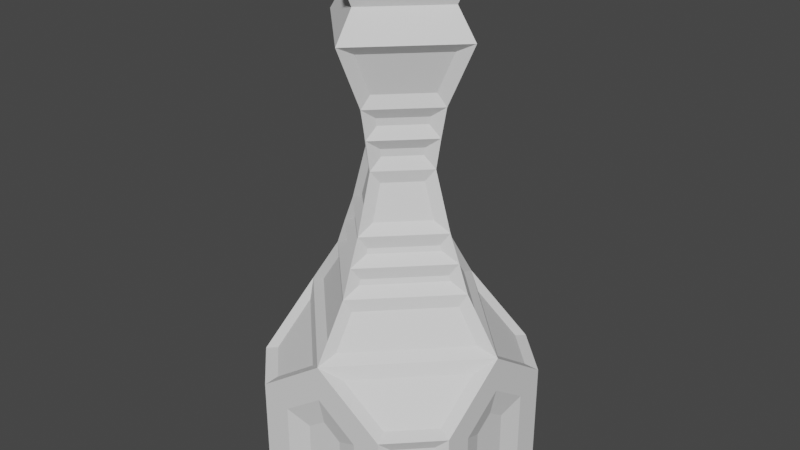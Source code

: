 # Source: queen.blend  (saved by Blender 3.4.6; exported with 4.5.12 LTS)
import bpy
from mathutils import Matrix  # noqa: F401  (used for matrix-valued properties, if any)

bpy.ops.wm.read_factory_settings(use_empty=True)
scene = bpy.context.scene
scene.name = 'Scene'

# ---- collections
col_collection = bpy.data.collections.new('Collection'); scene.collection.children.link(col_collection)

# ---- world
world_world = bpy.data.worlds.new('World'); scene.world = world_world
world_world.use_nodes = True; world_world.node_tree.nodes.clear()
_N = world_world.node_tree.nodes; _L = world_world.node_tree.links
n0 = _N.new('ShaderNodeOutputWorld'); n0.name = 'World Output'; n0.location = (300, 300)
n1 = _N.new('ShaderNodeBackground'); n1.name = 'Background'; n1.location = (10, 300)
n1.inputs[0].default_value = (0.05088, 0.05088, 0.05088, 1.0)
_L.new(n1.outputs[0], n0.inputs[0])
n0.is_active_output = True
world_world.color = (0.05088, 0.05088, 0.05088)
world_world.use_sun_shadow = False
world_world.sun_shadow_jitter_overblur = 0.0

# ---- meshes
me_plane = bpy.data.meshes.new('Plane')
me_plane.from_pydata([(-0.1638, -0.95, 0.45), (-0.95, -0.1638, 0.45), (0.95, -0.1638, 0.45), (0.1638, -0.95, 0.45), (-0.95, 0.1638, 0.45), (-0.1638, 0.95, 0.45), (0.1638, 0.95, 0.45), (0.95, 0.1638, 0.45), (-0.8884, -0.5754, 1.102), (-0.8884, -0.1617, 1.394), (-0.1617, -0.8884, 1.394), (-0.5754, -0.8884, 1.102), (0.5754, -0.8884, 1.102), (0.8884, -0.1617, 1.394), (0.8884, -0.5754, 1.102), (-0.5754, 0.8884, 1.102), (0.1617, 0.8884, 1.394), (-0.8884, 0.5754, 1.102), (0.8884, 0.5754, 1.102), (0.5754, 0.8884, 1.102), (-0.03881, 0.5468, 2.05), (0.5468, 0.03881, 2.05), (-0.5468, 0.03881, 2.05), (0.03881, -0.5468, 2.05), (0.03629, 0.325, 3.374), (0.325, -0.03629, 3.374), (-0.325, 0.03629, 3.374), (0.03629, -0.325, 3.374), (-0.04483, 0.831, 1.569), (0.831, 0.04483, 1.569), (-0.831, 0.04483, 1.569), (0.04483, -0.831, 1.569), (-0.04056, 0.5479, 3.921), (0.5479, -0.04056, 3.921), (-0.5479, 0.04056, 3.921), (-0.04056, -0.5479, 3.921), (-0.0392, 0.4553, 2.288), (0.4553, 0.0392, 2.288), (-0.4553, 0.0392, 2.288), (0.0392, -0.4553, 2.288), (0.03607, 0.278, 3.112), (0.278, -0.03607, 3.112), (-0.278, 0.03607, 3.112), (0.03607, -0.278, 3.112), (-0.03763, 0.371, 2.529), (0.371, 0.03763, 2.529), (-0.371, 0.03763, 2.529), (0.03763, -0.371, 2.529), (-0.03763, 0.2797, 2.833), (0.2797, 0.03763, 2.833), (-0.2797, 0.03763, 2.833), (0.03763, -0.2797, 2.833), (0.03763, 0.371, 2.529), (0.03763, 0.2797, 2.833), (-0.2797, -0.03763, 2.833), (-0.371, -0.03763, 2.529), (0.371, -0.03763, 2.529), (0.2797, -0.03763, 2.833), (-0.0392, 0.438, 2.332), (0.03607, 0.2673, 3.047), (0.438, 0.0392, 2.332), (0.2673, -0.03607, 3.047), (-0.03763, -0.2797, 2.833), (-0.03763, -0.371, 2.529), (0.03607, -0.2673, 3.047), (0.0392, -0.438, 2.332), (-0.2673, 0.03607, 3.047), (-0.438, 0.0392, 2.332), (-0.4553, -0.0392, 2.288), (0.0392, 0.4553, 2.288), (-0.438, -0.0392, 2.332), (0.0392, 0.438, 2.332), (-0.03881, 0.5298, 2.096), (0.4553, -0.0392, 2.288), (1.184e-08, 0.5071, 2.442), (0.438, -0.0392, 2.332), (0.5298, 0.03881, 2.096), (-0.0392, -0.4553, 2.288), (0.5071, -1.395e-08, 2.442), (-0.0392, -0.438, 2.332), (0.03881, -0.5298, 2.096), (-0.5298, 0.03881, 2.096), (-1.303e-08, -0.5071, 2.442), (-0.5071, 1.396e-08, 2.442), (-0.5468, -0.03881, 2.05), (0.03881, 0.5468, 2.05), (-0.5298, -0.03881, 2.096), (0.03881, 0.5298, 2.096), (-0.04483, 0.6415, 1.855), (0.5468, -0.03881, 2.05), (8.078e-09, 0.6008, 2.205), (0.5298, -0.03881, 2.096), (0.6415, 0.04483, 1.855), (-0.03881, -0.5468, 2.05), (0.6008, -1.678e-08, 2.205), (-0.03881, -0.5298, 2.096), (0.04483, -0.6415, 1.855), (-0.6415, 0.04483, 1.855), (-1.303e-08, -0.6008, 2.205), (-0.6008, 1.584e-08, 2.205), (0.278, 0.03607, 3.112), (-0.03607, -0.278, 3.112), (0.2673, 0.03607, 3.047), (-0.03607, -0.2673, 3.047), (-0.03607, 0.278, 3.112), (0.3132, -0.03629, 3.311), (-0.03607, 0.2673, 3.047), (0.3571, -1.96e-08, 2.942), (9.952e-09, 0.4008, 3.205), (0.4008, -1.584e-08, 3.205), (7.131e-09, 0.3571, 2.942), (0.3571, -1.96e-08, 2.942), (-0.278, -0.03607, 3.112), (0.03629, 0.3132, 3.311), (-0.2673, -0.03607, 3.047), (7.131e-09, 0.3571, 2.942), (0.03629, -0.3132, 3.311), (-0.3132, 0.03629, 3.311), (-2.053e-08, -0.3571, 2.942), (-0.3571, 1.865e-08, 2.942), (0.325, 0.03629, 3.374), (-0.03629, -0.325, 3.374), (0.3132, 0.03629, 3.311), (-0.03629, -0.3132, 3.311), (-0.03629, 0.325, 3.374), (0.3869, -0.04056, 3.577), (-0.03629, 0.3132, 3.311), (0.4008, -1.584e-08, 3.205), (-0.325, -0.03629, 3.374), (-0.04056, 0.3869, 3.577), (-0.3132, -0.03629, 3.311), (9.952e-09, 0.4008, 3.205), (-0.04056, -0.3869, 3.577), (-0.3869, 0.04056, 3.577), (-1.865e-08, -0.4008, 3.205), (-0.4008, 1.583e-08, 3.205), (-0.5479, -0.04056, 3.921), (0.04056, 0.5479, 3.921), (-0.3869, -0.04056, 3.577), (0.04056, 0.3869, 3.577), (0.04056, -0.5479, 3.921), (-0.7, 1.583e-08, 4.0), (0.04056, -0.3869, 3.577), (-0.4502, 1.583e-08, 3.466), (0.5479, 0.04056, 3.921), (-1.49e-08, -0.7, 4.0), (0.3869, 0.04056, 3.577), (-1.49e-08, -0.4502, 3.466), (1.49e-08, 0.7, 4.0), (0.7, -1.49e-08, 4.0), (1.49e-08, 0.4502, 3.466), (0.4502, -1.49e-08, 3.466), (-0.831, -0.04483, 1.569), (0.04483, 0.831, 1.569), (-0.6415, -0.04483, 1.855), (0.04483, 0.6415, 1.855), (1.49e-08, 1.0, 1.5), (0.831, -0.04483, 1.569), (1.49e-08, 0.6902, 1.966), (0.6415, -0.04483, 1.855), (1.0, -1.49e-08, 1.5), (-0.04483, -0.831, 1.569), (0.6902, -1.49e-08, 1.966), (-0.04483, -0.6415, 1.855), (-1.49e-08, -1.0, 1.5), (-1.0, 1.49e-08, 1.5), (-1.49e-08, -0.6902, 1.966), (-0.6902, 1.49e-08, 1.966), (-0.1638, -0.95, 0.8335), (0.1617, -0.8884, 1.394), (-0.8884, 0.1617, 1.394), (-0.95, -0.1638, 0.8335), (0.95, -0.1638, 0.8335), (0.8884, 0.1617, 1.394), (0.1638, -0.95, 0.8335), (-1.49e-08, -0.95, 0.9492), (0.95, 0.1638, 0.8335), (0.1638, 0.95, 0.8335), (-0.1617, 0.8884, 1.394), (0.95, -1.49e-08, 0.9492), (1.49e-08, 0.95, 0.9492), (-0.1638, 0.95, 0.8335), (-0.95, 0.1638, 0.8335), (-0.95, 1.49e-08, 0.9492), (-0.8939, 0.6492, 0.1), (-0.8939, -0.6492, 0.1), (-1.0, 1.49e-08, 1.5), (-0.8939, -0.6492, 0.9667), (-0.8939, 0.6492, 0.9667), (0.6492, -0.8939, 0.1), (-0.6492, -0.8939, 0.1), (-0.6492, -0.8939, 0.9667), (-1.49e-08, -1.0, 1.5), (0.6492, -0.8939, 0.9667), (0.8939, 0.6492, 0.1), (0.8939, -0.6492, 0.1), (0.8939, -0.6492, 0.9667), (1.0, -1.49e-08, 1.5), (0.8939, 0.6492, 0.9667), (-0.6492, 0.8939, 0.1), (0.6492, 0.8939, 0.1), (1.49e-08, 1.0, 1.5), (-0.6492, 0.8939, 0.9667), (0.6492, 0.8939, 0.9667), (-0.3638, 1.0, 0.25), (0.3638, 1.0, 0.25), (1.49e-08, 1.0, 1.194), (-0.3638, 1.0, 0.9371), (0.3638, 1.0, 0.9371), (-1.0, 0.3638, 0.25), (-1.0, -0.3638, 0.25), (-1.0, 1.49e-08, 1.194), (-1.0, -0.3638, 0.9371), (-1.0, 0.3638, 0.9371), (0.3638, -1.0, 0.25), (-0.3638, -1.0, 0.25), (-0.3638, -1.0, 0.9371), (-1.49e-08, -1.0, 1.194), (0.3638, -1.0, 0.9371), (1.0, 0.3638, 0.25), (1.0, -0.3638, 0.25), (1.0, -0.3638, 0.9371), (1.0, -1.49e-08, 1.194), (1.0, 0.3638, 0.9371), (1.0, 0.6138, 0.0), (0.6138, 1.0, 0.0), (1.0, 0.6138, 1.067), (0.6138, 1.0, 1.067), (-0.6138, 1.0, 0.0), (-1.0, 0.6138, 0.0), (-0.6138, 1.0, 1.067), (-1.0, 0.6138, 1.067), (-1.0, -0.6138, 0.0), (-0.6138, -1.0, 0.0), (-1.0, -0.6138, 1.067), (-0.6138, -1.0, 1.067), (0.6138, -1.0, 0.0), (1.0, -0.6138, 0.0), (0.6138, -1.0, 1.067), (1.0, -0.6138, 1.067), (1.024e-08, 0.525, 4.25), (0.525, -1.118e-08, 4.25), (-0.525, 1.187e-08, 4.25), (-1.211e-08, -0.525, 4.25), (1.356e-08, 0.1613, 4.5), (0.1613, -1.397e-08, 4.5), (-0.1613, 1.484e-08, 4.5), (-1.438e-08, -0.1613, 4.5), (1.356e-08, 0.6562, 4.5), (0.6562, -1.397e-08, 4.5), (-0.6562, 1.484e-08, 4.5), (-1.438e-08, -0.6562, 4.5), (1.31e-10, 0.0, 4.7), (0.0, 0.0, 4.7), (0.0, 0.0, 4.7), (1.31e-10, 0.0, 4.7)], [], [(193, 189, 195, 196), (200, 203, 198, 194), (233, 232, 229, 228, 225, 224, 237, 236), (0, 3, 174, 175, 168), (202, 199, 184, 188), (2, 7, 176, 179, 172), (4, 1, 171, 183, 182), (6, 5, 181, 180, 177), (16, 173, 18, 19), (13, 169, 12, 14), (10, 9, 8, 11), (170, 178, 15, 17), (190, 191, 187, 185), (201, 186, 165, 156), (186, 192, 164, 165), (192, 197, 160, 164), (197, 201, 156, 160), (47, 56, 57, 51), (141, 145, 243, 242), (45, 52, 53, 49), (55, 63, 62, 54), (44, 46, 50, 48), (155, 92, 29, 153), (97, 88, 28, 30), (159, 96, 31, 157), (163, 154, 152, 161), (146, 139, 137, 144), (129, 133, 34, 32), (142, 125, 33, 140), (138, 132, 35, 136), (87, 76, 21, 85), (81, 72, 20, 22), (91, 80, 23, 89), (95, 86, 84, 93), (122, 113, 24, 120), (126, 117, 26, 124), (116, 105, 25, 27), (130, 123, 121, 128), (71, 60, 37, 69), (67, 58, 36, 38), (75, 65, 39, 73), (79, 70, 68, 77), (102, 59, 40, 100), (106, 66, 42, 104), (64, 61, 41, 43), (114, 103, 101, 112), (44, 48, 115, 74), (50, 46, 83, 119), (46, 44, 74, 83), (48, 50, 119, 115), (45, 49, 107, 78), (53, 52, 74, 115), (52, 45, 78, 74), (49, 53, 115, 107), (57, 56, 78, 107), (47, 51, 118, 82), (56, 47, 82, 78), (51, 57, 107, 118), (62, 63, 82, 118), (55, 54, 119, 83), (63, 55, 83, 82), (54, 62, 118, 119), (38, 36, 90, 99), (58, 67, 83, 74), (36, 58, 74, 90), (67, 38, 99, 83), (69, 37, 94, 90), (60, 71, 74, 78), (71, 69, 90, 74), (37, 60, 78, 94), (73, 39, 98, 94), (65, 75, 78, 82), (75, 73, 94, 78), (39, 65, 82, 98), (77, 68, 99, 98), (70, 79, 82, 83), (68, 70, 83, 99), (79, 77, 98, 82), (22, 20, 158, 167), (72, 81, 99, 90), (20, 72, 90, 158), (81, 22, 167, 99), (85, 21, 162, 158), (76, 87, 90, 94), (87, 85, 158, 90), (21, 76, 94, 162), (89, 23, 166, 162), (80, 91, 94, 98), (91, 89, 162, 94), (23, 80, 98, 166), (93, 84, 167, 166), (86, 95, 98, 99), (84, 86, 99, 167), (95, 93, 166, 98), (43, 41, 127, 134), (61, 64, 118, 107), (41, 61, 107, 127), (64, 43, 134, 118), (109, 108, 131, 127), (110, 111, 107, 115), (111, 109, 127, 107), (108, 110, 115, 131), (100, 40, 108, 109), (59, 102, 111, 110), (102, 100, 109, 111), (40, 59, 110, 108), (104, 42, 135, 131), (66, 106, 115, 119), (106, 104, 131, 115), (42, 66, 119, 135), (112, 101, 134, 135), (103, 114, 119, 118), (114, 112, 135, 119), (101, 103, 118, 134), (27, 25, 151, 147), (105, 116, 134, 127), (25, 105, 127, 151), (116, 27, 147, 134), (120, 24, 150, 151), (113, 122, 127, 131), (122, 120, 151, 127), (24, 113, 131, 150), (124, 26, 143, 150), (117, 126, 131, 135), (126, 124, 150, 131), (26, 117, 135, 143), (128, 121, 147, 143), (123, 130, 135, 134), (130, 128, 143, 135), (121, 123, 134, 147), (32, 34, 141, 148), (133, 129, 150, 143), (129, 32, 148, 150), (34, 133, 143, 141), (136, 35, 145, 141), (132, 138, 143, 147), (138, 136, 141, 143), (35, 132, 147, 145), (140, 33, 149, 145), (125, 142, 147, 151), (33, 125, 151, 149), (142, 140, 145, 147), (144, 137, 148, 149), (139, 146, 151, 150), (146, 144, 149, 151), (137, 139, 150, 148), (30, 28, 156, 165), (88, 97, 167, 158), (28, 88, 158, 156), (97, 30, 165, 167), (153, 29, 160, 156), (92, 155, 158, 162), (155, 153, 156, 158), (29, 92, 162, 160), (157, 31, 164, 160), (96, 159, 162, 166), (159, 157, 160, 162), (31, 96, 166, 164), (161, 152, 165, 164), (154, 163, 166, 167), (152, 154, 167, 165), (163, 161, 164, 166), (10, 11, 235, 192), (9, 10, 192, 186), (8, 9, 186, 234), (11, 8, 234, 235), (13, 14, 239, 197), (14, 12, 238, 239), (12, 169, 192, 238), (169, 13, 197, 192), (19, 18, 226, 227), (173, 16, 201, 197), (18, 173, 197, 226), (16, 19, 227, 201), (15, 178, 201, 230), (17, 15, 230, 231), (178, 170, 186, 201), (170, 17, 231, 186), (210, 209, 229, 232), (211, 212, 234, 186), (212, 210, 232, 234), (209, 213, 231, 229), (213, 211, 186, 231), (214, 215, 233, 236), (216, 217, 192, 235), (215, 216, 235, 233), (217, 218, 238, 192), (218, 214, 236, 238), (219, 220, 237, 224), (221, 222, 197, 239), (220, 221, 239, 237), (223, 219, 224, 226), (222, 223, 226, 197), (204, 205, 225, 228), (206, 207, 230, 201), (207, 204, 228, 230), (205, 208, 227, 225), (208, 206, 201, 227), (5, 6, 205, 204), (180, 181, 207, 206), (181, 5, 204, 207), (6, 177, 208, 205), (177, 180, 206, 208), (1, 4, 209, 210), (183, 171, 212, 211), (171, 1, 210, 212), (4, 182, 213, 209), (182, 183, 211, 213), (3, 0, 215, 214), (168, 175, 217, 216), (0, 168, 216, 215), (175, 174, 218, 217), (174, 3, 214, 218), (7, 2, 220, 219), (172, 179, 222, 221), (2, 172, 221, 220), (176, 7, 219, 223), (179, 176, 223, 222), (200, 194, 224, 225), (198, 203, 227, 226), (194, 198, 226, 224), (203, 200, 225, 227), (184, 199, 228, 229), (202, 188, 231, 230), (188, 184, 229, 231), (199, 202, 230, 228), (190, 185, 232, 233), (187, 191, 235, 234), (191, 190, 233, 235), (185, 187, 234, 232), (195, 189, 236, 237), (193, 196, 239, 238), (189, 193, 238, 236), (196, 195, 237, 239), (242, 243, 251, 250), (148, 141, 242, 240), (145, 149, 241, 243), (149, 148, 240, 241), (244, 246, 254, 252), (240, 242, 250, 248), (243, 241, 249, 251), (241, 240, 248, 249), (244, 245, 249, 248), (246, 244, 248, 250), (245, 247, 251, 249), (247, 246, 250, 251), (254, 255, 253, 252), (247, 245, 253, 255), (245, 244, 252, 253), (246, 247, 255, 254)])
_uv = me_plane.uv_layers.new(name='UVMap')
_uv.uv.foreach_set('vector', [0.8423, 0.03536, 0.8423, 0.03536, 0.9646, 0.1577, 0.9646, 0.1577, 0.8423, 0.9646, 0.8423, 0.9646, 0.9646, 0.8423, 0.9646, 0.8423, 0.1931, 0.0, 0.0, 0.1931, 0.0, 0.8069, 0.1931, 1.0, 0.8069, 1.0, 1.0, 0.8069, 1.0, 0.1931, 0.8069, 0.0, 0.4181, 0.0, 0.5819, 0.0, 0.5818, 0.0, 0.4999, 0.0, 0.418, 0.0, 0.1577, 0.9646, 0.1577, 0.9646, 0.03536, 0.8423, 0.03536, 0.8423, 1.0, 0.4181, 1.0, 0.5819, 1.0, 0.5818, 1.0, 0.4999, 1.0, 0.418, 0.0, 0.5819, 0.0, 0.4181, 0.0, 0.4182, 0.0, 0.5001, 0.0, 0.582, 0.5819, 1.0, 0.4181, 1.0, 0.4182, 1.0, 0.5001, 1.0, 0.582, 1.0, 0.5937, 0.9567, 0.9567, 0.5937, 0.9567, 0.8002, 0.8002, 0.9567, 0.9567, 0.4063, 0.5937, 0.04327, 0.8002, 0.04329, 0.9567, 0.1998, 0.4063, 0.04327, 0.04327, 0.4063, 0.04329, 0.1998, 0.1998, 0.04329, 0.04327, 0.5937, 0.4063, 0.9567, 0.1998, 0.9567, 0.04329, 0.8002, 0.1577, 0.03536, 0.1577, 0.03536, 0.03536, 0.1577, 0.03536, 0.1577, 0.4995, 1.0, 0.0, 0.5005, 0.0, 0.5005, 0.4995, 1.0, 0.0, 0.4995, 0.4995, 0.0, 0.4995, 0.0, 0.0, 0.4995, 0.5005, 0.0, 1.0, 0.4995, 1.0, 0.4995, 0.5005, 0.0, 1.0, 0.5005, 0.5005, 1.0, 0.5005, 1.0, 1.0, 0.5005, 0.5866, 0.0692, 0.9329, 0.4303, 0.8955, 0.3993, 0.5761, 0.1003, 0.0, 0.4995, 0.4995, 0.0, 0.4995, 0.0, 0.0, 0.4995, 0.9329, 0.5866, 0.5866, 0.9329, 0.5761, 0.8955, 0.8955, 0.5761, 0.0692, 0.4303, 0.4303, 0.0692, 0.3993, 0.1003, 0.1003, 0.3993, 0.4303, 0.9329, 0.0692, 0.5866, 0.1003, 0.5761, 0.3993, 0.8955, 0.5538, 0.9591, 0.9591, 0.5538, 0.9603, 0.5431, 0.5431, 0.9603, 0.04184, 0.5538, 0.4577, 0.9591, 0.4596, 0.9603, 0.03995, 0.5431, 0.9591, 0.4577, 0.5538, 0.04184, 0.5431, 0.03995, 0.9603, 0.4596, 0.4577, 0.04184, 0.04184, 0.4577, 0.03995, 0.4596, 0.4596, 0.03995, 0.9217, 0.5624, 0.5624, 0.9217, 0.5564, 0.9406, 0.9406, 0.5564, 0.4232, 0.9217, 0.07631, 0.5624, 0.05888, 0.5564, 0.4406, 0.9406, 0.5624, 0.07631, 0.9217, 0.4232, 0.9406, 0.4406, 0.5564, 0.05888, 0.07631, 0.4232, 0.4232, 0.07631, 0.4406, 0.05888, 0.05888, 0.4406, 0.5674, 0.9545, 0.9545, 0.5674, 0.9546, 0.5653, 0.5653, 0.9546, 0.04774, 0.5674, 0.4518, 0.9545, 0.452, 0.9546, 0.04747, 0.5653, 0.9545, 0.4518, 0.5674, 0.04774, 0.5653, 0.04747, 0.9546, 0.452, 0.4518, 0.04774, 0.04774, 0.4518, 0.04747, 0.452, 0.452, 0.04747, 0.9019, 0.5706, 0.5706, 0.9019, 0.5704, 0.9052, 0.9052, 0.5704, 0.4061, 0.9019, 0.09343, 0.5706, 0.09061, 0.5704, 0.4089, 0.9052, 0.5706, 0.09343, 0.9019, 0.4061, 0.9052, 0.4089, 0.5704, 0.09061, 0.09343, 0.4061, 0.4061, 0.09343, 0.4089, 0.09061, 0.09061, 0.4089, 0.5817, 0.9495, 0.9495, 0.5817, 0.9502, 0.5794, 0.5794, 0.9502, 0.05431, 0.5817, 0.4452, 0.9495, 0.4461, 0.9502, 0.0534, 0.5794, 0.9495, 0.4452, 0.5817, 0.05431, 0.5794, 0.0534, 0.9502, 0.4461, 0.4452, 0.05431, 0.05431, 0.4452, 0.0534, 0.4461, 0.4461, 0.0534, 0.8855, 0.575, 0.575, 0.8855, 0.5743, 0.889, 0.889, 0.5743, 0.3927, 0.8855, 0.1068, 0.575, 0.1039, 0.5743, 0.3956, 0.889, 0.575, 0.1068, 0.8855, 0.3927, 0.889, 0.3956, 0.5743, 0.1039, 0.1068, 0.3927, 0.3927, 0.1068, 0.3956, 0.1039, 0.1039, 0.3956, 0.4303, 0.9329, 0.3993, 0.8955, 0.4781, 0.9781, 0.5173, 1.018, 0.1003, 0.5761, 0.0692, 0.5866, -0.01775, 0.5173, 0.02138, 0.4781, 0.0692, 0.5866, 0.4303, 0.9329, 0.5173, 1.018, -0.01775, 0.5173, 0.3993, 0.8955, 0.1003, 0.5761, 0.02138, 0.4781, 0.4781, 0.9781, 0.9329, 0.5866, 0.8955, 0.5761, 0.9781, 0.4781, 1.018, 0.5173, 0.5761, 0.8955, 0.5866, 0.9329, 0.5173, 1.018, 0.4781, 0.9781, 0.5866, 0.9329, 0.9329, 0.5866, 1.018, 0.5173, 0.5173, 1.018, 0.8955, 0.5761, 0.5761, 0.8955, 0.4781, 0.9781, 0.9781, 0.4781, 0.8955, 0.3993, 0.9329, 0.4303, 1.018, 0.5173, 0.9781, 0.4781, 0.5866, 0.0692, 0.5761, 0.1003, 0.4781, 0.02138, 0.5173, -0.01775, 0.9329, 0.4303, 0.5866, 0.0692, 0.5173, -0.01775, 1.018, 0.5173, 0.5761, 0.1003, 0.8955, 0.3993, 0.9781, 0.4781, 0.4781, 0.02138, 0.3993, 0.1003, 0.4303, 0.0692, 0.5173, -0.01775, 0.4781, 0.02138, 0.0692, 0.4303, 0.1003, 0.3993, 0.02138, 0.4781, -0.01775, 0.5173, 0.4303, 0.0692, 0.0692, 0.4303, -0.01775, 0.5173, 0.5173, -0.01775, 0.1003, 0.3993, 0.3993, 0.1003, 0.4781, 0.02138, 0.02138, 0.4781, 0.0534, 0.5794, 0.4461, 0.9502, 0.5128, 1.013, -0.0133, 0.5128, 0.4452, 0.9495, 0.05431, 0.5817, -0.01775, 0.5173, 0.5173, 1.018, 0.4461, 0.9502, 0.4452, 0.9495, 0.5173, 1.018, 0.5128, 1.013, 0.05431, 0.5817, 0.0534, 0.5794, -0.0133, 0.5128, -0.01775, 0.5173, 0.5794, 0.9502, 0.9502, 0.5794, 1.013, 0.5128, 0.5128, 1.013, 0.9495, 0.5817, 0.5817, 0.9495, 0.5173, 1.018, 1.018, 0.5173, 0.5817, 0.9495, 0.5794, 0.9502, 0.5128, 1.013, 0.5173, 1.018, 0.9502, 0.5794, 0.9495, 0.5817, 1.018, 0.5173, 1.013, 0.5128, 0.9502, 0.4461, 0.5794, 0.0534, 0.5128, -0.0133, 1.013, 0.5128, 0.5817, 0.05431, 0.9495, 0.4452, 1.018, 0.5173, 0.5173, -0.01775, 0.9495, 0.4452, 0.9502, 0.4461, 1.013, 0.5128, 1.018, 0.5173, 0.5794, 0.0534, 0.5817, 0.05431, 0.5173, -0.01775, 0.5128, -0.0133, 0.4461, 0.0534, 0.0534, 0.4461, -0.0133, 0.5128, 0.5128, -0.0133, 0.05431, 0.4452, 0.4452, 0.05431, 0.5173, -0.01775, -0.01775, 0.5173, 0.0534, 0.4461, 0.05431, 0.4452, -0.01775, 0.5173, -0.0133, 0.5128, 0.4452, 0.05431, 0.4461, 0.0534, 0.5128, -0.0133, 0.5173, -0.01775, 0.04747, 0.5653, 0.452, 0.9546, 0.5077, 1.008, -0.008172, 0.5077, 0.4518, 0.9545, 0.04774, 0.5674, -0.0133, 0.5128, 0.5128, 1.013, 0.452, 0.9546, 0.4518, 0.9545, 0.5128, 1.013, 0.5077, 1.008, 0.04774, 0.5674, 0.04747, 0.5653, -0.008172, 0.5077, -0.0133, 0.5128, 0.5653, 0.9546, 0.9546, 0.5653, 1.008, 0.5077, 0.5077, 1.008, 0.9545, 0.5674, 0.5674, 0.9545, 0.5128, 1.013, 1.013, 0.5128, 0.5674, 0.9545, 0.5653, 0.9546, 0.5077, 1.008, 0.5128, 1.013, 0.9546, 0.5653, 0.9545, 0.5674, 1.013, 0.5128, 1.008, 0.5077, 0.9546, 0.452, 0.5653, 0.04747, 0.5077, -0.008172, 1.008, 0.5077, 0.5674, 0.04774, 0.9545, 0.4518, 1.013, 0.5128, 0.5128, -0.0133, 0.9545, 0.4518, 0.9546, 0.452, 1.008, 0.5077, 1.013, 0.5128, 0.5653, 0.04747, 0.5674, 0.04774, 0.5128, -0.0133, 0.5077, -0.008172, 0.452, 0.04747, 0.04747, 0.452, -0.008172, 0.5077, 0.5077, -0.008172, 0.04774, 0.4518, 0.4518, 0.04774, 0.5128, -0.0133, -0.0133, 0.5128, 0.04747, 0.452, 0.04774, 0.4518, -0.0133, 0.5128, -0.008172, 0.5077, 0.4518, 0.04774, 0.452, 0.04747, 0.5077, -0.008172, 0.5128, -0.0133, 0.5743, 0.1039, 0.889, 0.3956, 0.9839, 0.4836, 0.4836, 0.01594, 0.8855, 0.3927, 0.575, 0.1068, 0.4781, 0.02138, 0.9781, 0.4781, 0.889, 0.3956, 0.8855, 0.3927, 0.9781, 0.4781, 0.9839, 0.4836, 0.575, 0.1068, 0.5743, 0.1039, 0.4836, 0.01594, 0.4781, 0.02138, 0.9839, 0.4836, 0.4836, 0.9839, 0.4836, 0.9839, 0.9839, 0.4836, 0.4781, 0.9781, 0.9781, 0.4781, 0.9781, 0.4781, 0.4781, 0.9781, 0.9781, 0.4781, 0.9839, 0.4836, 0.9839, 0.4836, 0.9781, 0.4781, 0.4836, 0.9839, 0.4781, 0.9781, 0.4781, 0.9781, 0.4836, 0.9839, 0.889, 0.5743, 0.5743, 0.889, 0.4836, 0.9839, 0.9839, 0.4836, 0.575, 0.8855, 0.8855, 0.575, 0.9781, 0.4781, 0.4781, 0.9781, 0.8855, 0.575, 0.889, 0.5743, 0.9839, 0.4836, 0.9781, 0.4781, 0.5743, 0.889, 0.575, 0.8855, 0.4781, 0.9781, 0.4836, 0.9839, 0.3956, 0.889, 0.1039, 0.5743, 0.01594, 0.4836, 0.4836, 0.9839, 0.1068, 0.575, 0.3927, 0.8855, 0.4781, 0.9781, 0.02138, 0.4781, 0.3927, 0.8855, 0.3956, 0.889, 0.4836, 0.9839, 0.4781, 0.9781, 0.1039, 0.5743, 0.1068, 0.575, 0.02138, 0.4781, 0.01594, 0.4836, 0.1039, 0.3956, 0.3956, 0.1039, 0.4836, 0.01594, 0.01594, 0.4836, 0.3927, 0.1068, 0.1068, 0.3927, 0.02138, 0.4781, 0.4781, 0.02138, 0.1068, 0.3927, 0.1039, 0.3956, 0.01594, 0.4836, 0.02138, 0.4781, 0.3956, 0.1039, 0.3927, 0.1068, 0.4781, 0.02138, 0.4836, 0.01594, 0.5704, 0.09061, 0.9052, 0.4089, 0.9905, 0.49, 0.49, 0.009474, 0.9019, 0.4061, 0.5706, 0.09343, 0.4836, 0.01594, 0.9839, 0.4836, 0.9052, 0.4089, 0.9019, 0.4061, 0.9839, 0.4836, 0.9905, 0.49, 0.5706, 0.09343, 0.5704, 0.09061, 0.49, 0.009474, 0.4836, 0.01594, 0.9052, 0.5704, 0.5704, 0.9052, 0.49, 0.9905, 0.9905, 0.49, 0.5706, 0.9019, 0.9019, 0.5706, 0.9839, 0.4836, 0.4836, 0.9839, 0.9019, 0.5706, 0.9052, 0.5704, 0.9905, 0.49, 0.9839, 0.4836, 0.5704, 0.9052, 0.5706, 0.9019, 0.4836, 0.9839, 0.49, 0.9905, 0.4089, 0.9052, 0.09061, 0.5704, 0.009474, 0.49, 0.49, 0.9905, 0.09343, 0.5706, 0.4061, 0.9019, 0.4836, 0.9839, 0.01594, 0.4836, 0.4061, 0.9019, 0.4089, 0.9052, 0.49, 0.9905, 0.4836, 0.9839, 0.09061, 0.5704, 0.09343, 0.5706, 0.01594, 0.4836, 0.009474, 0.49, 0.09061, 0.4089, 0.4089, 0.09061, 0.49, 0.009474, 0.009474, 0.49, 0.4061, 0.09343, 0.09343, 0.4061, 0.01594, 0.4836, 0.4836, 0.01594, 0.09343, 0.4061, 0.09061, 0.4089, 0.009474, 0.49, 0.01594, 0.4836, 0.4089, 0.09061, 0.4061, 0.09343, 0.4836, 0.01594, 0.49, 0.009474, 0.4406, 0.9406, 0.05888, 0.5564, 0.0, 0.5005, 0.4995, 1.0, 0.07631, 0.5624, 0.4232, 0.9217, 0.49, 0.9905, 0.009474, 0.49, 0.4232, 0.9217, 0.4406, 0.9406, 0.4995, 1.0, 0.49, 0.9905, 0.05888, 0.5564, 0.07631, 0.5624, 0.009474, 0.49, 0.0, 0.5005, 0.05888, 0.4406, 0.4406, 0.05888, 0.4995, 0.0, 0.0, 0.4995, 0.4232, 0.07631, 0.07631, 0.4232, 0.009474, 0.49, 0.49, 0.009474, 0.07631, 0.4232, 0.05888, 0.4406, 0.0, 0.4995, 0.009474, 0.49, 0.4406, 0.05888, 0.4232, 0.07631, 0.49, 0.009474, 0.4995, 0.0, 0.5564, 0.05888, 0.9406, 0.4406, 1.0, 0.4995, 0.5005, 0.0, 0.9217, 0.4232, 0.5624, 0.07631, 0.49, 0.009474, 0.9905, 0.49, 0.9406, 0.4406, 0.9217, 0.4232, 0.9905, 0.49, 1.0, 0.4995, 0.5624, 0.07631, 0.5564, 0.05888, 0.5005, 0.0, 0.49, 0.009474, 0.9406, 0.5564, 0.5564, 0.9406, 0.5005, 1.0, 1.0, 0.5005, 0.5624, 0.9217, 0.9217, 0.5624, 0.9905, 0.49, 0.49, 0.9905, 0.9217, 0.5624, 0.9406, 0.5564, 1.0, 0.5005, 0.9905, 0.49, 0.5564, 0.9406, 0.5624, 0.9217, 0.49, 0.9905, 0.5005, 1.0, 0.03995, 0.5431, 0.4596, 0.9603, 0.4995, 1.0, 0.0, 0.5005, 0.4577, 0.9591, 0.04184, 0.5538, -0.008172, 0.5077, 0.5077, 1.008, 0.4596, 0.9603, 0.4577, 0.9591, 0.5077, 1.008, 0.4995, 1.0, 0.04184, 0.5538, 0.03995, 0.5431, 0.0, 0.5005, -0.008172, 0.5077, 0.5431, 0.9603, 0.9603, 0.5431, 1.0, 0.5005, 0.5005, 1.0, 0.9591, 0.5538, 0.5538, 0.9591, 0.5077, 1.008, 1.008, 0.5077, 0.5538, 0.9591, 0.5431, 0.9603, 0.5005, 1.0, 0.5077, 1.008, 0.9603, 0.5431, 0.9591, 0.5538, 1.008, 0.5077, 1.0, 0.5005, 0.9603, 0.4596, 0.5431, 0.03995, 0.5005, 0.0, 1.0, 0.4995, 0.5538, 0.04184, 0.9591, 0.4577, 1.008, 0.5077, 0.5077, -0.008172, 0.9591, 0.4577, 0.9603, 0.4596, 1.0, 0.4995, 1.008, 0.5077, 0.5431, 0.03995, 0.5538, 0.04184, 0.5077, -0.008172, 0.5005, 0.0, 0.4596, 0.03995, 0.03995, 0.4596, 0.0, 0.4995, 0.4995, 0.0, 0.04184, 0.4577, 0.4577, 0.04184, 0.5077, -0.008172, -0.008172, 0.5077, 0.03995, 0.4596, 0.04184, 0.4577, -0.008172, 0.5077, 0.0, 0.4995, 0.4577, 0.04184, 0.4596, 0.03995, 0.4995, 0.0, 0.5077, -0.008172, 0.4063, 0.04327, 0.1998, 0.04329, 0.1931, 0.0, 0.4995, 0.0, 0.04327, 0.4063, 0.4063, 0.04327, 0.4995, 0.0, 0.0, 0.4995, 0.04329, 0.1998, 0.04327, 0.4063, 0.0, 0.4995, 0.0, 0.1931, 0.1998, 0.04329, 0.04329, 0.1998, 0.0, 0.1931, 0.1931, 0.0, 0.9567, 0.4063, 0.9567, 0.1998, 1.0, 0.1931, 1.0, 0.4995, 0.9567, 0.1998, 0.8002, 0.04329, 0.8069, 0.0, 1.0, 0.1931, 0.8002, 0.04329, 0.5937, 0.04327, 0.5005, 0.0, 0.8069, 0.0, 0.5937, 0.04327, 0.9567, 0.4063, 1.0, 0.4995, 0.5005, 0.0, 0.8002, 0.9567, 0.9567, 0.8002, 1.0, 0.8069, 0.8069, 1.0, 0.9567, 0.5937, 0.5937, 0.9567, 0.5005, 1.0, 1.0, 0.5005, 0.9567, 0.8002, 0.9567, 0.5937, 1.0, 0.5005, 1.0, 0.8069, 0.5937, 0.9567, 0.8002, 0.9567, 0.8069, 1.0, 0.5005, 1.0, 0.1998, 0.9567, 0.4063, 0.9567, 0.4995, 1.0, 0.1931, 1.0, 0.04329, 0.8002, 0.1998, 0.9567, 0.1931, 1.0, 0.0, 0.8069, 0.4063, 0.9567, 0.04327, 0.5937, 0.0, 0.5005, 0.4995, 1.0, 0.04327, 0.5937, 0.04329, 0.8002, 0.0, 0.8069, 0.0, 0.5005, 0.0, 0.3181, 0.0, 0.6819, 0.0, 0.8069, 0.0, 0.1931, 0.0, 0.5003, 0.0, 0.3182, 0.0, 0.1931, 0.0, 0.5005, 0.0, 0.3182, 0.0, 0.3181, 0.0, 0.1931, 0.0, 0.1931, 0.0, 0.6819, 0.0, 0.682, 0.0, 0.8069, 0.0, 0.8069, 0.0, 0.682, 0.0, 0.5003, 0.0, 0.5005, 0.0, 0.8069, 0.6819, 0.0, 0.3181, 0.0, 0.1931, 0.0, 0.8069, 0.0, 0.318, 0.0, 0.4997, 0.0, 0.4995, 0.0, 0.1931, 0.0, 0.3181, 0.0, 0.318, 0.0, 0.1931, 0.0, 0.1931, 0.0, 0.4997, 0.0, 0.6818, 0.0, 0.8069, 0.0, 0.4995, 0.0, 0.6818, 0.0, 0.6819, 0.0, 0.8069, 0.0, 0.8069, 0.0, 1.0, 0.6819, 1.0, 0.3181, 1.0, 0.1931, 1.0, 0.8069, 1.0, 0.318, 1.0, 0.4997, 1.0, 0.4995, 1.0, 0.1931, 1.0, 0.3181, 1.0, 0.318, 1.0, 0.1931, 1.0, 0.1931, 1.0, 0.6818, 1.0, 0.6819, 1.0, 0.8069, 1.0, 0.8069, 1.0, 0.4997, 1.0, 0.6818, 1.0, 0.8069, 1.0, 0.4995, 0.3181, 1.0, 0.6819, 1.0, 0.8069, 1.0, 0.1931, 1.0, 0.5003, 1.0, 0.3182, 1.0, 0.1931, 1.0, 0.5005, 1.0, 0.3182, 1.0, 0.3181, 1.0, 0.1931, 1.0, 0.1931, 1.0, 0.6819, 1.0, 0.682, 1.0, 0.8069, 1.0, 0.8069, 1.0, 0.682, 1.0, 0.5003, 1.0, 0.5005, 1.0, 0.8069, 1.0, 0.4181, 1.0, 0.5819, 1.0, 0.6819, 1.0, 0.3181, 1.0, 0.5001, 1.0, 0.4182, 1.0, 0.3182, 1.0, 0.5003, 1.0, 0.4182, 1.0, 0.4181, 1.0, 0.3181, 1.0, 0.3182, 1.0, 0.5819, 1.0, 0.582, 1.0, 0.682, 1.0, 0.6819, 1.0, 0.582, 1.0, 0.5001, 1.0, 0.5003, 1.0, 0.682, 1.0, 0.0, 0.4181, 0.0, 0.5819, 0.0, 0.6819, 0.0, 0.3181, 0.0, 0.5001, 0.0, 0.4182, 0.0, 0.3182, 0.0, 0.5003, 0.0, 0.4182, 0.0, 0.4181, 0.0, 0.3181, 0.0, 0.3182, 0.0, 0.5819, 0.0, 0.582, 0.0, 0.682, 0.0, 0.6819, 0.0, 0.582, 0.0, 0.5001, 0.0, 0.5003, 0.0, 0.682, 0.5819, 0.0, 0.4181, 0.0, 0.3181, 0.0, 0.6819, 0.0, 0.418, 0.0, 0.4999, 0.0, 0.4997, 0.0, 0.318, 0.0, 0.4181, 0.0, 0.418, 0.0, 0.318, 0.0, 0.3181, 0.0, 0.4999, 0.0, 0.5818, 0.0, 0.6818, 0.0, 0.4997, 0.0, 0.5818, 0.0, 0.5819, 0.0, 0.6819, 0.0, 0.6818, 0.0, 1.0, 0.5819, 1.0, 0.4181, 1.0, 0.3181, 1.0, 0.6819, 1.0, 0.418, 1.0, 0.4999, 1.0, 0.4997, 1.0, 0.318, 1.0, 0.4181, 1.0, 0.418, 1.0, 0.318, 1.0, 0.3181, 1.0, 0.5818, 1.0, 0.5819, 1.0, 0.6819, 1.0, 0.6818, 1.0, 0.4999, 1.0, 0.5818, 1.0, 0.6818, 1.0, 0.4997, 0.8423, 0.9646, 0.9646, 0.8423, 1.0, 0.8069, 0.8069, 1.0, 0.9646, 0.8423, 0.8423, 0.9646, 0.8069, 1.0, 1.0, 0.8069, 0.9646, 0.8423, 0.9646, 0.8423, 1.0, 0.8069, 1.0, 0.8069, 0.8423, 0.9646, 0.8423, 0.9646, 0.8069, 1.0, 0.8069, 1.0, 0.03536, 0.8423, 0.1577, 0.9646, 0.1931, 1.0, 0.0, 0.8069, 0.1577, 0.9646, 0.03536, 0.8423, 0.0, 0.8069, 0.1931, 1.0, 0.03536, 0.8423, 0.03536, 0.8423, 0.0, 0.8069, 0.0, 0.8069, 0.1577, 0.9646, 0.1577, 0.9646, 0.1931, 1.0, 0.1931, 1.0, 0.1577, 0.03536, 0.03536, 0.1577, 0.0, 0.1931, 0.1931, 0.0, 0.03536, 0.1577, 0.1577, 0.03536, 0.1931, 0.0, 0.0, 0.1931, 0.1577, 0.03536, 0.1577, 0.03536, 0.1931, 0.0, 0.1931, 0.0, 0.03536, 0.1577, 0.03536, 0.1577, 0.0, 0.1931, 0.0, 0.1931, 0.9646, 0.1577, 0.8423, 0.03536, 0.8069, 0.0, 1.0, 0.1931, 0.8423, 0.03536, 0.9646, 0.1577, 1.0, 0.1931, 0.8069, 0.0, 0.8423, 0.03536, 0.8423, 0.03536, 0.8069, 0.0, 0.8069, 0.0, 0.9646, 0.1577, 0.9646, 0.1577, 1.0, 0.1931, 1.0, 0.1931, 0.0, 0.4995, 0.4995, 0.0, 0.4995, 0.0, 0.0, 0.4995, 0.4995, 1.0, 0.0, 0.5005, 0.0, 0.5005, 0.4995, 1.0, 0.5005, 0.0, 1.0, 0.4995, 1.0, 0.4995, 0.5005, 0.0, 1.0, 0.5005, 0.5005, 1.0, 0.5005, 1.0, 1.0, 0.5005, 0.4999, 0.6229, 0.3771, 0.4999, 0.3771, 0.4999, 0.4999, 0.6229, 0.4995, 1.0, 0.0, 0.5005, 0.0, 0.5005, 0.4995, 1.0, 0.5005, 0.0, 1.0, 0.4995, 1.0, 0.4995, 0.5005, 0.0, 1.0, 0.5005, 0.5005, 1.0, 0.5005, 1.0, 1.0, 0.5005, 0.4999, 0.6229, 0.6229, 0.5001, 1.0, 0.5005, 0.4995, 1.0, 0.3771, 0.4999, 0.4999, 0.6229, 0.4995, 1.0, 0.0, 0.4995, 0.6229, 0.5001, 0.5001, 0.3771, 0.5005, 0.0, 1.0, 0.5005, 0.5001, 0.3771, 0.3771, 0.4999, 0.0, 0.4995, 0.5005, 0.0, 0.3771, 0.4999, 0.5001, 0.3771, 0.6229, 0.5001, 0.4999, 0.6229, 0.5001, 0.3771, 0.6229, 0.5001, 0.6229, 0.5001, 0.5001, 0.3771, 0.6229, 0.5001, 0.4999, 0.6229, 0.4999, 0.6229, 0.6229, 0.5001, 0.3771, 0.4999, 0.5001, 0.3771, 0.5001, 0.3771, 0.3771, 0.4999])
me_plane.update()

# ---- objects
ob_plane = bpy.data.objects.new('Plane', me_plane)

# ---- transforms, parenting, visibility, modifiers, constraints
ob_plane.location = (0.0, 0.0, 0.0)

# ---- collection membership
col_collection.objects.link(ob_plane)

# ---- scene / render settings (as saved in the file)
scene.frame_start = 1; scene.frame_end = 250; scene.frame_set(1)
scene.render.engine = 'BLENDER_EEVEE_NEXT'
scene.cycles.sampling_pattern = 'TABULATED_SOBOL'
scene.cycles.use_light_tree = False
scene.view_settings.view_transform = 'Filmic'
bpy.context.view_layer.update()

# ---- added for rendering (the .blend has no active camera and no usable light): camera, sun
cam_auto = bpy.data.cameras.new('AutoCamera')
cam_auto.lens = 50.0
cam_auto.sensor_width = 36.0
cam_auto.clip_end = 1000.0
ob_auto_camera = bpy.data.objects.new('AutoCamera', cam_auto)
scene.collection.objects.link(ob_auto_camera)
ob_auto_camera.location = (5.07526, -6.09031, 6.41021)
ob_auto_camera.rotation_euler = (1.09748, -7.21219e-08, 0.694738)
scene.camera = ob_auto_camera
light_auto_sun = bpy.data.lights.new('AutoSun', 'SUN')
light_auto_sun.energy = 3.0
light_auto_sun.angle = 0.0523599
ob_auto_sun = bpy.data.objects.new('AutoSun', light_auto_sun)
scene.collection.objects.link(ob_auto_sun)
ob_auto_sun.rotation_euler = (0.872665, 0.174533, 0.523599)
bpy.context.view_layer.update()
